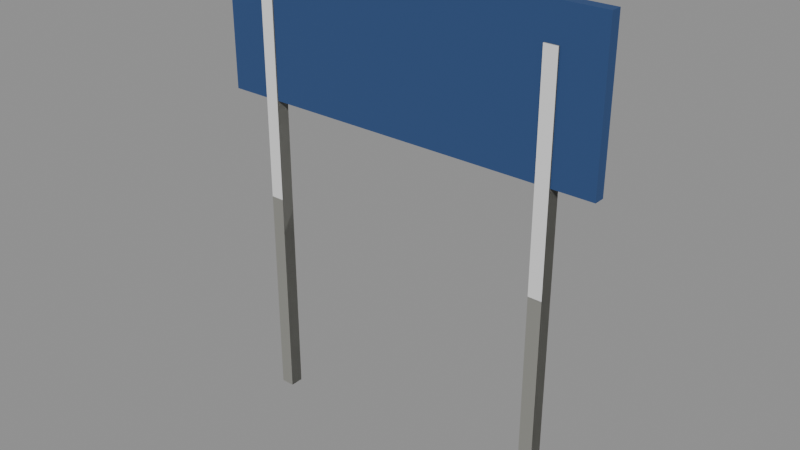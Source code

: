 # Source: km-sign.blend  (saved by Blender 5.3.31; exported with 4.5.12 LTS)
import bpy
from mathutils import Matrix  # noqa: F401  (used for matrix-valued properties, if any)

bpy.ops.wm.read_factory_settings(use_empty=True)
scene = bpy.context.scene
scene.name = 'Scene'

# ---- collections
col_solids = bpy.data.collections.new('solids'); scene.collection.children.link(col_solids)

# ---- materials (node trees are filled in below, after node groups)
mat_8a8a84 = bpy.data.materials.new('#8a8a84')
mat_8a8a84.use_backface_culling = True
mat_8a8a84.diffuse_color = (0.2542, 0.2542, 0.2307, 1.0)
mat_2c4a7a = bpy.data.materials.new('#2c4a7a')
mat_2c4a7a.use_backface_culling = True
mat_2c4a7a.diffuse_color = (0.02519, 0.06848, 0.1946, 1.0)

# ---- material node trees
mat_8a8a84.use_nodes = True; mat_8a8a84.node_tree.nodes.clear()
_N = mat_8a8a84.node_tree.nodes; _L = mat_8a8a84.node_tree.links
n0 = _N.new('ShaderNodeBsdfPrincipled'); n0.name = 'Principled BSDF'; n0.location = (-200, 100)
n0.inputs[0].default_value = (0.2542, 0.2542, 0.2307, 1.0)
n0.inputs[2].default_value = 0.9
n0.inputs[10].default_value = 0.005
n1 = _N.new('ShaderNodeOutputMaterial'); n1.name = 'Material Output'; n1.location = (200, 100)
_L.new(n0.outputs[0], n1.inputs[0])
n1.is_active_output = True
mat_2c4a7a.use_nodes = True; mat_2c4a7a.node_tree.nodes.clear()
_N = mat_2c4a7a.node_tree.nodes; _L = mat_2c4a7a.node_tree.links
n0 = _N.new('ShaderNodeBsdfPrincipled'); n0.name = 'Principled BSDF'; n0.location = (-200, 100)
n0.inputs[0].default_value = (0.02519, 0.06848, 0.1946, 1.0)
n0.inputs[2].default_value = 0.9
n0.inputs[10].default_value = 0.005
n1 = _N.new('ShaderNodeOutputMaterial'); n1.name = 'Material Output'; n1.location = (200, 100)
_L.new(n0.outputs[0], n1.inputs[0])
n1.is_active_output = True

# ---- meshes
me_00__8a8a84 = bpy.data.meshes.new('00_#8a8a84')
me_00__8a8a84.from_pydata([(-1.15, 0.05, 0.0), (-1.15, -0.05, 0.0), (-1.15, 0.05, 3.2), (-1.15, -0.05, 3.2), (-1.05, 0.05, 0.0), (-1.05, -0.05, 0.0), (-1.05, 0.05, 3.2), (-1.05, -0.05, 3.2), (1.05, 0.05, 0.0), (1.05, -0.05, 0.0), (1.05, 0.05, 3.2), (1.05, -0.05, 3.2), (1.15, 0.05, 0.0), (1.15, -0.05, 0.0), (1.15, 0.05, 3.2), (1.15, -0.05, 3.2)], [], [(0, 1, 3, 2), (2, 3, 7, 6), (6, 7, 5, 4), (4, 5, 1, 0), (2, 6, 4, 0), (7, 3, 1, 5), (8, 9, 11, 10), (10, 11, 15, 14), (14, 15, 13, 12), (12, 13, 9, 8), (10, 14, 12, 8), (15, 11, 9, 13)])
me_00__8a8a84.materials.append(mat_8a8a84)
me_00__8a8a84.update()
me_01__2c4a7a_noshadow = bpy.data.meshes.new('01_#2c4a7a_noshadow')
me_01__2c4a7a_noshadow.from_pydata([(-1.45, 0.04, 2.35), (-1.45, -0.04, 2.35), (-1.45, 0.04, 3.45), (-1.45, -0.04, 3.45), (1.45, 0.04, 2.35), (1.45, -0.04, 2.35), (1.45, 0.04, 3.45), (1.45, -0.04, 3.45)], [], [(0, 1, 3, 2), (2, 3, 7, 6), (6, 7, 5, 4), (4, 5, 1, 0), (2, 6, 4, 0), (7, 3, 1, 5)])
me_01__2c4a7a_noshadow.materials.append(mat_2c4a7a)
me_01__2c4a7a_noshadow.update()
me_solid = bpy.data.meshes.new('solid')
me_solid.from_pydata([(-0.5, -0.5, -0.5), (-0.5, -0.5, 0.5), (-0.5, 0.5, -0.5), (-0.5, 0.5, 0.5), (0.5, -0.5, -0.5), (0.5, -0.5, 0.5), (0.5, 0.5, -0.5), (0.5, 0.5, 0.5)], [], [(0, 1, 3, 2), (2, 3, 7, 6), (6, 7, 5, 4), (4, 5, 1, 0), (2, 6, 4, 0), (7, 3, 1, 5)])
me_solid.update()

# ---- objects
ob_00__8a8a84 = bpy.data.objects.new('00_#8a8a84', me_00__8a8a84)
ob_01__2c4a7a_noshadow = bpy.data.objects.new('01_#2c4a7a_noshadow', me_01__2c4a7a_noshadow)
ob_solid = bpy.data.objects.new('solid', me_solid)
ob_solid_001 = bpy.data.objects.new('solid.001', me_solid)

# ---- transforms, parenting, visibility, modifiers, constraints
ob_00__8a8a84.location = (0.0, 0.0, 0.0)
ob_01__2c4a7a_noshadow.location = (0.0, 0.0, 0.0)
ob_solid.location = (-1.1, 0.0, 1.6)
ob_solid.rotation_euler = (1.571, -0.0, 0.0)
ob_solid.scale = (0.1, 3.2, 0.1)
ob_solid.display_type = 'WIRE'
ob_solid_001.location = (1.1, 0.0, 1.6)
ob_solid_001.rotation_euler = (1.571, -0.0, 0.0)
ob_solid_001.scale = (0.1, 3.2, 0.1)
ob_solid_001.display_type = 'WIRE'

# ---- collection membership
scene.collection.objects.link(ob_00__8a8a84)
scene.collection.objects.link(ob_01__2c4a7a_noshadow)
col_solids.objects.link(ob_solid)
col_solids.objects.link(ob_solid_001)

# ---- scene / render settings (as saved in the file)
scene.frame_start = 1; scene.frame_end = 250; scene.frame_set(1)
scene.render.engine = 'BLENDER_EEVEE_NEXT'
scene.render.bake_bias = 0.0
scene.render.bake_samples = 0
scene.render.compositor_device = 'GPU'
scene.eevee.use_volume_custom_range = False
scene.eevee.fast_gi_thickness_near = 0.1
scene.eevee.fast_gi_thickness_far = 0.0
scene.eevee.ray_tracing_options.screen_trace_thickness = 0.1
bpy.context.view_layer.update()

# ---- added for rendering (the .blend has no active camera and no usable light): camera, sun + grey world if the file has none
cam_auto = bpy.data.cameras.new('AutoCamera')
cam_auto.lens = 50.0
cam_auto.sensor_width = 36.0
cam_auto.clip_end = 1000.0
ob_auto_camera = bpy.data.objects.new('AutoCamera', cam_auto)
scene.collection.objects.link(ob_auto_camera)
ob_auto_camera.location = (4.17096, -5.00515, 5.06177)
ob_auto_camera.rotation_euler = (1.09748, -7.21219e-08, 0.694738)
scene.camera = ob_auto_camera
light_auto_sun = bpy.data.lights.new('AutoSun', 'SUN')
light_auto_sun.energy = 3.0
light_auto_sun.angle = 0.0523599
ob_auto_sun = bpy.data.objects.new('AutoSun', light_auto_sun)
scene.collection.objects.link(ob_auto_sun)
ob_auto_sun.rotation_euler = (0.872665, 0.174533, 0.523599)
if scene.world is None:
    world_auto = bpy.data.worlds.new('AutoWorld')
    world_auto.color = (0.3, 0.3, 0.3)
    scene.world = world_auto
bpy.context.view_layer.update()
